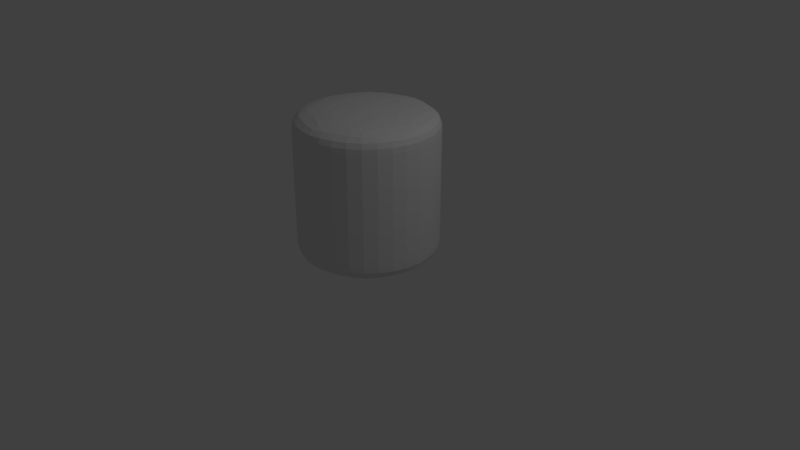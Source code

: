 # Source: OxygenHydrogrenWater.blend  (saved by Blender 2.79.0; exported with 4.5.12 LTS)
import bpy
from mathutils import Matrix  # noqa: F401  (used for matrix-valued properties, if any)

bpy.ops.wm.read_factory_settings(use_empty=True)
scene = bpy.context.scene
scene.name = 'Scene'

# ---- collections
col_collection_1 = bpy.data.collections.new('Collection 1'); scene.collection.children.link(col_collection_1)

# ---- world
world_world = bpy.data.worlds.new('World'); scene.world = world_world
world_world.color = (0.05088, 0.05088, 0.05088)
world_world.use_sun_shadow = False
world_world.sun_shadow_jitter_overblur = 0.0
world_world.cycles.sampling_method = 'MANUAL'

# ---- cameras
cam_camera = bpy.data.cameras.new('Camera')
cam_camera.clip_end = 100.0
cam_camera.lens = 35.0
cam_camera.sensor_width = 32.0
cam_camera.sensor_height = 18.0
cam_camera.ortho_scale = 7.314
cam_camera.dof.focus_distance = 0.0
cam_camera.dof.aperture_fstop = 128.0

# ---- lights
light_lamp = bpy.data.lights.new('Lamp', 'POINT')
light_lamp.transmission_factor = 0.0
light_lamp.cutoff_distance = 30.0
light_lamp.energy = 100.0
light_lamp.shadow_buffer_clip_start = 1.001
light_lamp.shadow_soft_size = 0.1
light_lamp.shadow_maximum_resolution = 0.006
light_lamp.use_absolute_resolution = True

# ---- meshes
me_cylinder = bpy.data.meshes.new('Cylinder')
me_cylinder.from_pydata([(0.0, 1.0, -1.0), (0.0, 1.0, 1.0), (0.7071, 0.7071, -1.0), (0.7071, 0.7071, 1.0), (1.0, -4.371e-08, -1.0), (1.0, -4.371e-08, 1.0), (0.7071, -0.7071, -1.0), (0.7071, -0.7071, 1.0), (-8.742e-08, -1.0, -1.0), (-8.742e-08, -1.0, 1.0), (-0.7071, -0.7071, -1.0), (-0.7071, -0.7071, 1.0), (-1.0, 1.192e-08, -1.0), (-1.0, 1.192e-08, 1.0), (-0.7071, 0.7071, -1.0), (-0.7071, 0.7071, 1.0), (0.0, 1.0, -0.7143), (0.0, 1.0, -0.4286), (0.0, 1.0, -0.1429), (0.0, 1.0, 0.1429), (0.0, 1.0, 0.4286), (0.0, 1.0, 0.7143), (0.7071, 0.7071, 0.7143), (0.7071, 0.7071, 0.4286), (0.7071, 0.7071, 0.1429), (0.7071, 0.7071, -0.1429), (0.7071, 0.7071, -0.4286), (0.7071, 0.7071, -0.7143), (1.0, -4.371e-08, 0.7143), (1.0, -4.371e-08, 0.4286), (1.0, -4.371e-08, 0.1429), (1.0, -4.371e-08, -0.1429), (1.0, -4.371e-08, -0.4286), (1.0, -4.371e-08, -0.7143), (0.7071, -0.7071, 0.7143), (0.7071, -0.7071, 0.4286), (0.7071, -0.7071, 0.1429), (0.7071, -0.7071, -0.1429), (0.7071, -0.7071, -0.4286), (0.7071, -0.7071, -0.7143), (-8.742e-08, -1.0, 0.7143), (-8.742e-08, -1.0, 0.4286), (-8.742e-08, -1.0, 0.1429), (-8.742e-08, -1.0, -0.1429), (-8.742e-08, -1.0, -0.4286), (-8.742e-08, -1.0, -0.7143), (-0.7071, -0.7071, 0.7143), (-0.7071, -0.7071, 0.4286), (-0.7071, -0.7071, 0.1429), (-0.7071, -0.7071, -0.1429), (-0.7071, -0.7071, -0.4286), (-0.7071, -0.7071, -0.7143), (-1.0, 1.192e-08, 0.7143), (-1.0, 1.192e-08, 0.4286), (-1.0, 1.192e-08, 0.1429), (-1.0, 1.192e-08, -0.1429), (-1.0, 1.192e-08, -0.4286), (-1.0, 1.192e-08, -0.7143), (-0.7071, 0.7071, 0.7143), (-0.7071, 0.7071, 0.4286), (-0.7071, 0.7071, 0.1429), (-0.7071, 0.7071, -0.1429), (-0.7071, 0.7071, -0.4286), (-0.7071, 0.7071, -0.7143)], [], [(21, 1, 3, 22), (22, 3, 5, 28), (28, 5, 7, 34), (34, 7, 9, 40), (40, 9, 11, 46), (46, 11, 13, 52), (3, 1, 15, 13, 11, 9, 7, 5), (52, 13, 15, 58), (58, 15, 1, 21), (0, 2, 4, 6, 8, 10, 12, 14), (14, 63, 16, 0), (63, 62, 17, 16), (62, 61, 18, 17), (61, 60, 19, 18), (60, 59, 20, 19), (59, 58, 21, 20), (12, 57, 63, 14), (57, 56, 62, 63), (56, 55, 61, 62), (55, 54, 60, 61), (54, 53, 59, 60), (53, 52, 58, 59), (10, 51, 57, 12), (51, 50, 56, 57), (50, 49, 55, 56), (49, 48, 54, 55), (48, 47, 53, 54), (47, 46, 52, 53), (8, 45, 51, 10), (45, 44, 50, 51), (44, 43, 49, 50), (43, 42, 48, 49), (42, 41, 47, 48), (41, 40, 46, 47), (6, 39, 45, 8), (39, 38, 44, 45), (38, 37, 43, 44), (37, 36, 42, 43), (36, 35, 41, 42), (35, 34, 40, 41), (4, 33, 39, 6), (33, 32, 38, 39), (32, 31, 37, 38), (31, 30, 36, 37), (30, 29, 35, 36), (29, 28, 34, 35), (2, 27, 33, 4), (27, 26, 32, 33), (26, 25, 31, 32), (25, 24, 30, 31), (24, 23, 29, 30), (23, 22, 28, 29), (0, 16, 27, 2), (16, 17, 26, 27), (17, 18, 25, 26), (18, 19, 24, 25), (19, 20, 23, 24), (20, 21, 22, 23)])
me_cylinder.use_remesh_preserve_volume = False
me_cylinder.use_remesh_preserve_attributes = False
me_cylinder.use_mirror_vertex_groups = False
me_cylinder.update()

# ---- objects
ob_cylinder = bpy.data.objects.new('Cylinder', me_cylinder)
ob_lamp = bpy.data.objects.new('Lamp', light_lamp)
ob_camera = bpy.data.objects.new('Camera', cam_camera)

# ---- transforms, parenting, visibility, modifiers, constraints
ob_cylinder.location = (0.0, 0.0, 1.0)
ob_cylinder.lineart.crease_threshold = 0.0
_m = ob_cylinder.modifiers.new('Subsurf', 'SUBSURF')
_m.uv_smooth = 'PRESERVE_CORNERS'
_m.quality = 2
_m.show_only_control_edges = False
ob_lamp.location = (4.076, 1.005, 5.904)
ob_lamp.rotation_euler = (0.6503, 0.05522, 1.866)
ob_lamp.lock_rotations_4d = False
ob_lamp.empty_display_type = 'ARROWS'
ob_lamp.color = (0.0, 0.0, 0.0, 0.0)
ob_lamp.lineart.crease_threshold = 0.0
ob_camera.location = (7.481, -6.508, 5.344)
ob_camera.rotation_euler = (1.109, 0.0, 0.8149)
ob_camera.lock_rotations_4d = False
ob_camera.empty_display_type = 'ARROWS'
ob_camera.color = (0.0, 0.0, 0.0, 0.0)
ob_camera.display_type = 'WIRE'
ob_camera.lineart.crease_threshold = 0.0

# ---- collection membership
col_collection_1.objects.link(ob_cylinder)
col_collection_1.objects.link(ob_lamp)
col_collection_1.objects.link(ob_camera)

# ---- scene / render settings (as saved in the file)
scene.camera = ob_camera
scene.frame_start = 1; scene.frame_end = 250; scene.frame_set(1)
scene.render.engine = 'BLENDER_EEVEE_NEXT'
scene.render.resolution_percentage = 50
scene.render.dither_intensity = 0.0
scene.cycles.use_denoising = False
scene.cycles.samples = 128
scene.cycles.sampling_pattern = 'TABULATED_SOBOL'
scene.cycles.use_adaptive_sampling = False
scene.cycles.use_light_tree = False
scene.cycles.blur_glossy = 0.0
scene.cycles.sample_clamp_indirect = 0.0
scene.view_settings.view_transform = 'Standard'
bpy.context.view_layer.update()

